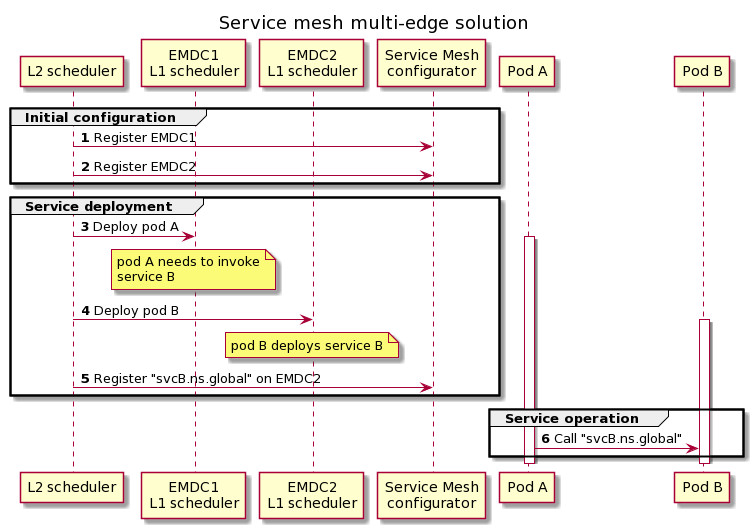

The diagram above was rendered by PlantUML. Its source (embedded in the PNG):
@startuml
title
    Service mesh multi-edge solution 
end title

autonumber

participant "L2 scheduler" as l2sch
participant "EMDC1\nL1 scheduler" as emdc1
participant "EMDC2\nL1 scheduler" as emdc2
participant "Service Mesh\nconfigurator" as svcmesh
participant "Pod A" as poda
participant "Pod B" as podb

group Initial configuration
  l2sch -> svcmesh: Register EMDC1
  l2sch -> svcmesh: Register EMDC2
end

group Service deployment
l2sch -> emdc1: Deploy pod A
note over emdc1
  pod A needs to invoke
  service B
end note
activate poda
l2sch -> emdc2: Deploy pod B
note over emdc2
  pod B deploys service B
end note
activate podb
l2sch -> svcmesh: Register "svcB.ns.global" on EMDC2
end

group Service operation
poda -> podb: Call "svcB.ns.global"
end

deactivate poda
deactivate podb
@enduml